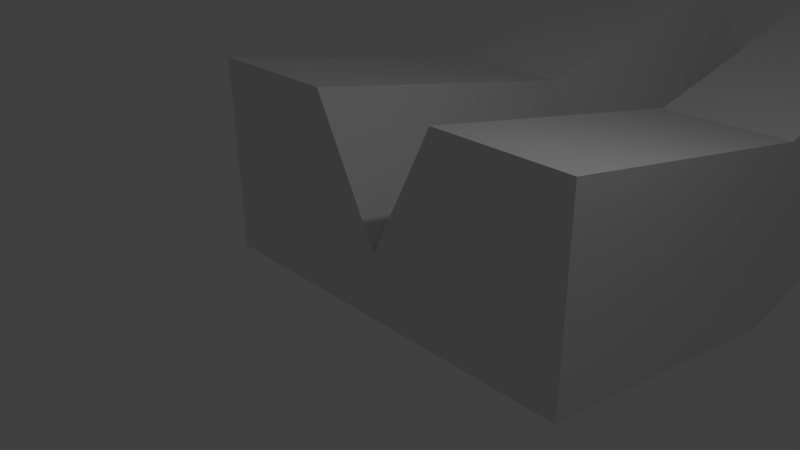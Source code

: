 # Source: Hole.blend  (saved by Blender 2.70.0; exported with 4.5.12 LTS)
import bpy
from mathutils import Matrix  # noqa: F401  (used for matrix-valued properties, if any)

bpy.ops.wm.read_factory_settings(use_empty=True)
scene = bpy.context.scene
scene.name = 'Scene'

# ---- collections
col_collection_1 = bpy.data.collections.new('Collection 1'); scene.collection.children.link(col_collection_1)

# ---- materials (node trees are filled in below, after node groups)
mat_material = bpy.data.materials.new('Material')
mat_material.alpha_threshold = 0.0
mat_material.use_transparent_shadow = False
mat_material.roughness = 0.5
mat_material.line_color = (0.0, 0.0, 0.0, 1.0)

# ---- material node trees

# ---- world
world_world = bpy.data.worlds.new('World'); scene.world = world_world
world_world.color = (0.05088, 0.05088, 0.05088)
world_world.use_sun_shadow = False
world_world.sun_shadow_jitter_overblur = 0.0
world_world.cycles.sampling_method = 'MANUAL'
world_world.cycles.sample_map_resolution = 256

# ---- cameras
cam_camera = bpy.data.cameras.new('Camera')
cam_camera.clip_end = 100.0
cam_camera.lens = 35.0
cam_camera.sensor_width = 32.0
cam_camera.sensor_height = 18.0
cam_camera.ortho_scale = 7.314
cam_camera.dof.focus_distance = 0.0
cam_camera.dof.aperture_fstop = 128.0

# ---- lights
light_lamp = bpy.data.lights.new('Lamp', 'POINT')
light_lamp.transmission_factor = 0.0
light_lamp.cutoff_distance = 30.0
light_lamp.energy = 100.0
light_lamp.shadow_buffer_clip_start = 1.001
light_lamp.shadow_soft_size = 0.1
light_lamp.shadow_maximum_resolution = 0.006
light_lamp.use_absolute_resolution = True
light_lamp.cycles.use_multiple_importance_sampling = False

# ---- meshes
me_cube = bpy.data.meshes.new('Cube')
me_cube.from_pydata([(3.0, 5.0, -1.0), (3.0, 0.0, 0.0), (0.0, 1.788e-07, 0.0), (0.0, 5.0, -1.0), (3.0, 5.0, 1.0), (3.0, -5.96e-07, 2.0), (1.0, 3.576e-07, 2.0), (1.0, 5.0, 1.0), (3.0, 5.0, -2.0), (3.0, 0.0, -1.0), (0.0, 1.788e-07, -1.0), (0.0, 5.0, -2.0), (3.0, 10.0, 0.0), (0.0, 10.0, 0.0), (3.0, 10.0, 2.0), (1.0, 10.0, 2.0), (3.0, 10.0, -1.0), (0.0, 10.0, -1.0)], [], [(2, 3, 11, 10), (4, 7, 6, 5), (0, 4, 5, 1), (1, 5, 6, 2), (2, 6, 7, 3), (11, 3, 13, 17), (8, 9, 10, 11), (1, 2, 10, 9), (0, 8, 16, 12), (0, 1, 9, 8), (14, 12, 13, 15), (13, 12, 16, 17), (8, 11, 17, 16), (7, 4, 14, 15), (3, 7, 15, 13), (4, 0, 12, 14)])
me_cube.materials.append(mat_material)
me_cube.use_remesh_preserve_volume = False
me_cube.use_remesh_preserve_attributes = False
me_cube.use_mirror_vertex_groups = False
me_cube.update()

# ---- objects
ob_cube = bpy.data.objects.new('Cube', me_cube)
ob_lamp = bpy.data.objects.new('Lamp', light_lamp)
ob_camera = bpy.data.objects.new('Camera', cam_camera)

# ---- transforms, parenting, visibility, modifiers, constraints
ob_cube.location = (0.0, 0.0, 0.0)
ob_cube.lock_rotations_4d = False
ob_cube.empty_display_type = 'ARROWS'
ob_cube.lineart.crease_threshold = 0.0
_m = ob_cube.modifiers.new('Mirror', 'MIRROR')
_m.use_clip = True
ob_lamp.location = (4.076, 1.005, 5.904)
ob_lamp.rotation_euler = (0.6503, 0.05522, 1.866)
ob_lamp.lock_rotations_4d = False
ob_lamp.empty_display_type = 'ARROWS'
ob_lamp.color = (0.0, 0.0, 0.0, 0.0)
ob_lamp.lineart.crease_threshold = 0.0
ob_camera.location = (7.481, -6.508, 5.344)
ob_camera.rotation_euler = (1.109, 0.01082, 0.8149)
ob_camera.lock_rotations_4d = False
ob_camera.empty_display_type = 'ARROWS'
ob_camera.color = (0.0, 0.0, 0.0, 0.0)
ob_camera.display_type = 'WIRE'
ob_camera.lineart.crease_threshold = 0.0

# ---- collection membership
col_collection_1.objects.link(ob_cube)
col_collection_1.objects.link(ob_lamp)
col_collection_1.objects.link(ob_camera)

# ---- scene / render settings (as saved in the file)
scene.camera = ob_camera
scene.frame_start = 1; scene.frame_end = 250; scene.frame_set(1)
scene.render.engine = 'BLENDER_EEVEE_NEXT'
scene.render.resolution_percentage = 50
scene.render.dither_intensity = 0.0
scene.cycles.use_denoising = False
scene.cycles.samples = 10
scene.cycles.sampling_pattern = 'TABULATED_SOBOL'
scene.cycles.light_sampling_threshold = 0.0
scene.cycles.use_adaptive_sampling = False
scene.cycles.use_light_tree = False
scene.cycles.blur_glossy = 0.0
scene.cycles.volume_bounces = 1
scene.cycles.pixel_filter_type = 'GAUSSIAN'
scene.cycles.sample_clamp_indirect = 0.0
scene.view_settings.view_transform = 'Standard'
bpy.context.view_layer.update()
